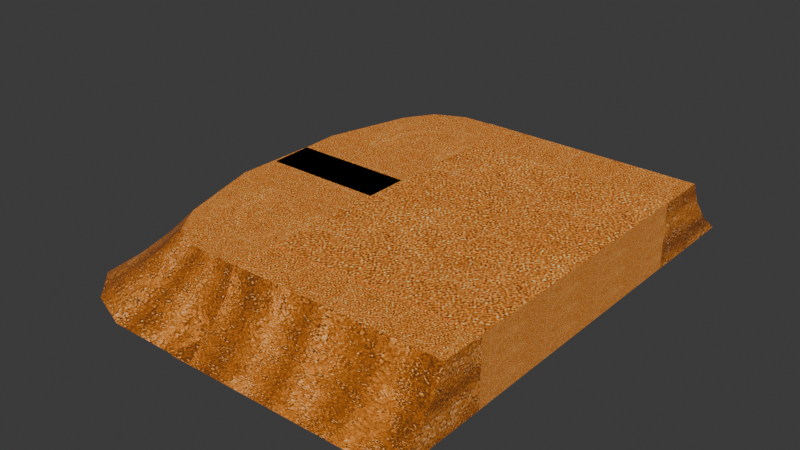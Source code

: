 # Source: TERASERING_TAMBANG.blend  (saved by Blender 4.2.66; exported with 4.5.12 LTS)
import bpy
from mathutils import Matrix  # noqa: F401  (used for matrix-valued properties, if any)

bpy.ops.wm.read_factory_settings(use_empty=True)
scene = bpy.context.scene
scene.name = 'Scene'

# ---- collections
col_collection = bpy.data.collections.new('Collection'); scene.collection.children.link(col_collection)

# ---- images (referenced by path relative to the original .blend; pixels are not part of the script)
import os
ASSET_DIR = os.environ.get("B2B_ASSET_DIR", "")  # directory of the original .blend (textures are referenced by path, not embedded)
HERE = os.path.dirname(os.path.abspath(__file__))  # packed textures are extracted next to this script under _unpacked/

def load_image(name, relpath, width, height, colorspace="sRGB"):
    """Load a texture the original file referenced (path relative to the .blend, or extracted next to this script)."""
    p = next((c for c in (os.path.join(HERE, relpath), os.path.join(ASSET_DIR, relpath)) if relpath and os.path.exists(c)), "")
    if p:
        img = bpy.data.images.load(p, check_existing=True)
        img.name = name
    else:  # same state as the original file: an image datablock whose file is absent (Cycles renders it pink)
        img = bpy.data.images.new(name, width, height)
        img.source = "FILE"
        img.filepath = "//" + (relpath or name)
    img.colorspace_settings.name = colorspace
    return img
img_side_dirtlow_res_png = load_image('side dirtLOW RES.png', '_unpacked/side_dirtLOW_RES.0ea40e9f.png', 512, 512, 'sRGB')
img_whatsapp_image_2025_08_04_at_17_14_46_jpeg = load_image('WhatsApp Image 2025-08-04 at 17.14.46.jpeg', '_unpacked/WhatsApp_Image_2025-08-04_at_17.14.46.a235d9f6.jpg', 1000, 1000, 'sRGB')
img_side_dirtlow_res_png_001 = load_image('side dirtLOW RES.png.001', '_unpacked/side_dirtLOW_RES.0ea40e9f.png', 512, 512, 'sRGB')
img_whatsapp_image_2025_08_04_at_17_14_46_jpeg_002 = load_image('WhatsApp Image 2025-08-04 at 17.14.46.jpeg.002', '_unpacked/WhatsApp_Image_2025-08-04_at_17.14.46.a235d9f6.jpg', 1000, 1000, 'sRGB')

# ---- materials (node trees are filled in below, after node groups)
mat_material_004 = bpy.data.materials.new('Material.004')
mat_material_003 = bpy.data.materials.new('Material.003')
mat_material_001 = bpy.data.materials.new('Material.001')
mat_material_002 = bpy.data.materials.new('Material.002')

# ---- material node trees
mat_material_004.use_nodes = True; mat_material_004.node_tree.nodes.clear()
_N = mat_material_004.node_tree.nodes; _L = mat_material_004.node_tree.links
n0 = _N.new('ShaderNodeBsdfPrincipled'); n0.name = 'Principled BSDF'; n0.location = (10, 300)
n0.inputs[2].default_value = 1.0
n1 = _N.new('ShaderNodeOutputMaterial'); n1.name = 'Material Output'; n1.location = (300, 300)
n2 = _N.new('ShaderNodeTexImage'); n2.name = 'Image Texture'; n2.location = (-428, 192)
n2.image = img_side_dirtlow_res_png
_L.new(n0.outputs[0], n1.inputs[0])
_L.new(n2.outputs[0], n0.inputs[0])
n1.is_active_output = True
mat_material_003.use_nodes = True; mat_material_003.node_tree.nodes.clear()
_N = mat_material_003.node_tree.nodes; _L = mat_material_003.node_tree.links
n0 = _N.new('ShaderNodeBsdfPrincipled'); n0.name = 'Principled BSDF'; n0.location = (10, 300)
n0.inputs[2].default_value = 1.0
n1 = _N.new('ShaderNodeOutputMaterial'); n1.name = 'Material Output'; n1.location = (300, 300)
n2 = _N.new('ShaderNodeTexImage'); n2.name = 'Image Texture'; n2.location = (-385, 168)
n2.image = img_whatsapp_image_2025_08_04_at_17_14_46_jpeg
_L.new(n0.outputs[0], n1.inputs[0])
_L.new(n2.outputs[0], n0.inputs[0])
n1.is_active_output = True
mat_material_001.use_nodes = True; mat_material_001.node_tree.nodes.clear()
_N = mat_material_001.node_tree.nodes; _L = mat_material_001.node_tree.links
n0 = _N.new('ShaderNodeBsdfPrincipled'); n0.name = 'Principled BSDF'; n0.location = (10, 300)
n0.inputs[2].default_value = 1.0
n1 = _N.new('ShaderNodeOutputMaterial'); n1.name = 'Material Output'; n1.location = (300, 300)
n2 = _N.new('ShaderNodeTexImage'); n2.name = 'Image Texture'; n2.location = (-428, 192)
n2.image = img_side_dirtlow_res_png_001
_L.new(n0.outputs[0], n1.inputs[0])
_L.new(n2.outputs[0], n0.inputs[0])
n1.is_active_output = True
mat_material_002.use_nodes = True; mat_material_002.node_tree.nodes.clear()
_N = mat_material_002.node_tree.nodes; _L = mat_material_002.node_tree.links
n0 = _N.new('ShaderNodeBsdfPrincipled'); n0.name = 'Principled BSDF'; n0.location = (10, 300)
n0.inputs[2].default_value = 1.0
n1 = _N.new('ShaderNodeOutputMaterial'); n1.name = 'Material Output'; n1.location = (300, 300)
n2 = _N.new('ShaderNodeTexImage'); n2.name = 'Image Texture'; n2.location = (-385, 168)
n2.image = img_whatsapp_image_2025_08_04_at_17_14_46_jpeg_002
_L.new(n0.outputs[0], n1.inputs[0])
_L.new(n2.outputs[0], n0.inputs[0])
n1.is_active_output = True

# ---- world
world_world = bpy.data.worlds.new('World'); scene.world = world_world
world_world.use_nodes = True; world_world.node_tree.nodes.clear()
_N = world_world.node_tree.nodes; _L = world_world.node_tree.links
n0 = _N.new('ShaderNodeOutputWorld'); n0.name = 'World Output'; n0.location = (300, 300)
n1 = _N.new('ShaderNodeBackground'); n1.name = 'Background'; n1.location = (10, 300)
n1.inputs[0].default_value = (0.05088, 0.05088, 0.05088, 1.0)
_L.new(n1.outputs[0], n0.inputs[0])
n0.is_active_output = True
world_world.color = (0.05088, 0.05088, 0.05088)
world_world.sun_shadow_jitter_overblur = 0.0

# ---- meshes
me_cube_001 = bpy.data.meshes.new('Cube.001')
me_cube_001.from_pydata([(-3.491, -2.319, -1.0), (-3.491, -0.664, 1.0), (-3.491, 1.0, -1.0), (-3.491, 1.0, 1.0), (3.491, -2.319, -1.0), (3.491, -0.664, 1.0), (3.491, 1.0, -1.0), (3.491, 1.0, 1.0), (-3.491, -1.524, -0.3333), (-3.491, -0.9724, 0.3333), (-3.491, 1.0, 0.3333), (-3.491, 1.0, -0.3333), (3.491, 1.0, 0.3333), (3.491, 1.0, -0.3333), (3.491, -0.9724, 0.3333), (3.491, -1.524, -0.3333)], [], [(9, 1, 3, 10), (10, 3, 7, 12), (12, 7, 5, 14), (14, 5, 1, 9), (2, 6, 4, 0), (7, 3, 1, 5), (4, 15, 8, 0), (15, 14, 9, 8), (6, 13, 15, 4), (13, 12, 14, 15), (2, 11, 13, 6), (11, 10, 12, 13), (0, 8, 11, 2), (8, 9, 10, 11)])
me_cube_001.polygons.foreach_set('use_smooth', [True] * 14)
me_cube_001.polygons.foreach_set('material_index', [0, 0, 0, 0, 0, 1, 0, 0, 0, 0, 0, 0, 0, 0])
_k = set([(0, 2), (0, 4), (0, 8), (1, 3), (1, 5), (1, 9), (2, 6), (2, 11), (3, 7), (3, 10), (4, 6), (4, 15), (5, 7), (5, 14), (6, 13), (7, 12), (8, 9), (10, 11), (12, 13), (14, 15)])
me_cube_001.attributes.new('sharp_edge', 'BOOLEAN', 'EDGE').data.foreach_set('value', [ (min(e.vertices), max(e.vertices)) in _k for e in me_cube_001.edges])
_uv = me_cube_001.uv_layers.new(name='UVMap')
_uv.uv.foreach_set('vector', [0.7819, 0.3579, 0.6535, 0.2985, 0.6535, -0.02207, 0.7819, -0.02207, 2.402, 1.716, 1.959, 1.716, 1.959, -2.919, 2.402, -2.919, 0.3966, 0.6174, 0.2682, 0.6174, 0.2682, 0.2968, 0.3966, 0.2374, 0.9812, 0.7864, 0.9812, 0.9644, 0.005389, 0.9644, 0.005389, 0.7864, 1.959, -2.919, 1.959, 1.716, -0.2446, 1.716, -0.2446, -2.919, 1.09, -1.074, 1.09, 1.139, 0.5624, 1.139, 0.5624, -1.074, 0.9812, 0.008969, 0.9812, 0.4679, 0.005389, 0.4679, 0.005389, 0.008969, 0.9812, 0.4679, 0.9812, 0.7864, 0.005389, 0.7864, 0.005389, 0.4679, 0.6535, 0.6174, 0.525, 0.6174, 0.525, 0.1311, 0.6535, -0.02207, 0.525, 0.6174, 0.3966, 0.6174, 0.3966, 0.2374, 0.525, 0.1311, 3.287, 1.716, 2.844, 1.716, 2.844, -2.919, 3.287, -2.919, 2.844, 1.716, 2.402, 1.716, 2.402, -2.919, 2.844, -2.919, 1.039, 0.6174, 0.9104, 0.4642, 0.9104, -0.02207, 1.039, -0.02207, 0.9104, 0.4642, 0.7819, 0.3579, 0.7819, -0.02207, 0.9104, -0.02207])
me_cube_001.materials.append(mat_material_004)
me_cube_001.materials.append(mat_material_003)
me_cube_001.update()
me_cube_002 = bpy.data.meshes.new('Cube.002')
me_cube_002.from_pydata([(-1.0, -1.0, -0.3715), (-1.0, -1.0, 1.0), (-1.0, 1.0, -0.3715), (-1.0, 1.0, 1.0), (0.5368, -1.0, -0.3715), (0.5368, -1.0, 1.0), (0.5368, 1.0, -0.3715), (0.5368, 1.0, 1.0)], [], [(0, 1, 3, 2), (2, 3, 7, 6), (6, 7, 5, 4), (4, 5, 1, 0), (2, 6, 4, 0), (7, 3, 1, 5)])
_uv = me_cube_002.uv_layers.new(name='UVMap')
_uv.uv.foreach_set('vector', [-1.322, -6.79, 2.322, -6.79, 2.322, -3.145, -1.322, -3.145, -1.322, -3.145, 2.322, -3.145, 2.322, 0.5, -1.322, 0.5, -1.322, 0.5, 2.322, 0.5, 2.322, 4.145, -1.322, 4.145, -1.322, 4.145, 2.322, 4.145, 2.322, 7.79, -1.322, 7.79, -4.967, 0.5, -1.322, 0.5, -1.322, 4.145, -4.967, 4.145, 2.315, 0.5589, 4.055, 0.5589, 4.055, 2.299, 2.315, 2.299])
me_cube_002.materials.append(mat_material_003)
me_cube_002.update()
me_cube_004 = bpy.data.meshes.new('Cube.004')
me_cube_004.from_pydata([(-0.5834, -0.7982, -0.6839), (-0.1174, -0.4367, 0.6876), (-0.6455, 0.8199, -0.6839), (-0.2644, 0.8199, 0.6876), (0.5465, -1.18, -0.6839), (0.5465, -0.7721, 0.6876), (0.5465, 0.8199, -0.6839), (0.5465, 0.8199, 0.6876), (-0.3886, -0.6844, -0.2267), (-0.2374, -0.5484, 0.2304), (-0.3383, 0.8199, 0.2304), (-0.4653, 0.8199, -0.2267), (0.5465, 0.8199, 0.2304), (0.5465, 0.8199, -0.2267), (0.5465, -0.847, 0.2142), (0.5465, -0.983, -0.243), (-0.659, -0.0002312, -0.6839), (-0.2779, 0.2038, 0.6876), (0.5465, -0.1801, -0.6839), (0.5465, 0.02387, 0.6876), (0.5465, -0.1121, -0.2267), (0.5465, -0.04412, 0.2304), (-0.4788, 0.06776, -0.2267), (-0.3519, 0.1358, 0.2304), (-0.1395, 0.8199, -0.6839), (0.1456, 0.8199, 0.6876), (-0.07061, -1.174, -0.6839), (0.2145, -0.7661, 0.6876), (0.02444, -0.9769, -0.243), (0.1195, -0.8409, 0.2142), (-0.04445, 0.8199, -0.2267), (0.05059, 0.8199, 0.2304), (0.1389, 0.1138, 0.6876), (-0.1463, -0.09017, -0.6839), (-0.3925, 0.8199, -0.6839), (0.007763, -0.6587, 0.6876), (-0.2511, -0.888, -0.2349), (-0.1085, -0.752, 0.2223), (-0.4027, -0.0452, -0.6839), (-0.05937, 0.8199, 0.6876), (-0.3678, -1.044, -0.6839), (-0.2549, 0.8199, -0.2267), (-0.1438, 0.8199, 0.2304), (-0.06954, 0.1588, 0.6876)], [], [(23, 17, 3, 10), (31, 25, 7, 12), (21, 19, 5, 14), (37, 35, 1, 9), (33, 18, 4, 26), (43, 17, 1, 35), (40, 36, 8, 0), (36, 37, 9, 8), (18, 20, 15, 4), (20, 21, 14, 15), (24, 30, 13, 6), (30, 31, 12, 13), (16, 22, 11, 2), (22, 23, 10, 11), (8, 9, 23, 22), (0, 8, 22, 16), (13, 12, 21, 20), (6, 13, 20, 18), (39, 3, 17, 43), (24, 6, 18, 33), (12, 7, 19, 21), (9, 1, 17, 23), (34, 24, 33, 38), (7, 25, 32, 19), (41, 42, 31, 30), (34, 41, 30, 24), (15, 14, 29, 28), (4, 15, 28, 26), (19, 32, 27, 5), (38, 33, 26, 40), (14, 5, 27, 29), (42, 39, 25, 31), (10, 3, 39, 42), (16, 38, 40, 0), (2, 11, 41, 34), (11, 10, 42, 41), (2, 34, 38, 16), (25, 39, 43, 32), (28, 29, 37, 36), (26, 28, 36, 40), (32, 43, 35, 27), (29, 27, 35, 37)])
me_cube_004.polygons.foreach_set('use_smooth', [True] * 42)
me_cube_004.polygons.foreach_set('material_index', [1, 0, 0, 1, 0, 0, 1, 1, 0, 0, 0, 0, 1, 1, 1, 1, 0, 0, 0, 0, 0, 1, 0, 0, 0, 0, 1, 1, 0, 0, 1, 0, 0, 0, 0, 0, 0, 0, 1, 1, 0, 1])
_k = set([(0, 16), (0, 40), (1, 17), (1, 35), (2, 11), (2, 16), (2, 34), (3, 10), (3, 17), (3, 39), (4, 15), (4, 18), (4, 26), (5, 14), (5, 19), (5, 27), (6, 13), (6, 18), (6, 24), (7, 12), (7, 19), (7, 25), (10, 11), (12, 13), (14, 15), (24, 34), (25, 39), (26, 40), (27, 35), (35, 37), (36, 37)])
me_cube_004.attributes.new('sharp_edge', 'BOOLEAN', 'EDGE').data.foreach_set('value', [ (min(e.vertices), max(e.vertices)) in _k for e in me_cube_004.edges])
_uv = me_cube_004.uv_layers.new(name='UVMap')
_uv.uv.foreach_set('vector', [-0.5039, 0.3885, -0.5039, 0.1654, -0.1693, 0.1654, -0.1693, 0.3885, 1.107, -1.322, 2.322, -1.322, 2.322, 0.5, 1.107, 0.5, 1.107, 2.322, 2.322, 2.322, 2.322, 4.145, 1.107, 4.145, 1.671, 0.3885, 1.671, 0.1654, 1.839, 0.1654, 1.839, 0.3885, -3.145, 2.322, -1.322, 2.322, -1.322, 4.145, -3.145, 4.145, 3.62, 1.429, 4.055, 1.429, 4.055, 2.299, 3.62, 2.299, 1.671, 0.8346, 1.671, 0.6115, 1.839, 0.6115, 1.839, 0.8346, 1.671, 0.6115, 1.671, 0.3885, 1.839, 0.3885, 1.839, 0.6115, -1.322, 2.322, -0.1075, 2.322, -0.1075, 4.145, -1.322, 4.145, -0.1075, 2.322, 1.107, 2.322, 1.107, 4.145, -0.1075, 4.145, -1.322, -1.322, -0.1075, -1.322, -0.1075, 0.5, -1.322, 0.5, -0.1075, -1.322, 1.107, -1.322, 1.107, 0.5, -0.1075, 0.5, -0.5039, 0.8346, -0.5039, 0.6115, -0.1693, 0.6115, -0.1693, 0.8346, -0.5039, 0.6115, -0.5039, 0.3885, -0.1693, 0.3885, -0.1693, 0.6115, -0.8386, 0.6115, -0.8386, 0.3885, -0.5039, 0.3885, -0.5039, 0.6115, -0.8386, 0.8346, -0.8386, 0.6115, -0.5039, 0.6115, -0.5039, 0.8346, -0.1075, 0.5, 1.107, 0.5, 1.107, 2.322, -0.1075, 2.322, -1.322, 0.5, -0.1075, 0.5, -0.1075, 2.322, -1.322, 2.322, 3.62, 0.5589, 4.055, 0.5589, 4.055, 1.429, 3.62, 1.429, -3.145, 0.5, -1.322, 0.5, -1.322, 2.322, -3.145, 2.322, 1.107, 0.5, 2.322, 0.5, 2.322, 2.322, 1.107, 2.322, -0.8386, 0.3885, -0.8386, 0.1654, -0.5039, 0.1654, -0.5039, 0.3885, -4.056, 0.5, -3.145, 0.5, -3.145, 2.322, -4.056, 2.322, 2.315, 0.5589, 3.185, 0.5589, 3.185, 1.429, 2.315, 1.429, -0.1075, -2.234, 1.107, -2.234, 1.107, -1.322, -0.1075, -1.322, -1.322, -2.234, -0.1075, -2.234, -0.1075, -1.322, -1.322, -1.322, 1.169, 0.6115, 1.169, 0.3885, 1.504, 0.3885, 1.504, 0.6115, 1.169, 0.8346, 1.169, 0.6115, 1.504, 0.6115, 1.504, 0.8346, 2.315, 1.429, 3.185, 1.429, 3.185, 2.299, 2.315, 2.299, -4.056, 2.322, -3.145, 2.322, -3.145, 4.145, -4.056, 4.145, 1.169, 0.3885, 1.169, 0.1654, 1.504, 0.1654, 1.504, 0.3885, 1.107, -2.234, 2.322, -2.234, 2.322, -1.322, 1.107, -1.322, 1.107, -3.145, 2.322, -3.145, 2.322, -2.234, 1.107, -2.234, -4.967, 2.322, -4.056, 2.322, -4.056, 4.145, -4.967, 4.145, -1.322, -3.145, -0.1075, -3.145, -0.1075, -2.234, -1.322, -2.234, -0.1075, -3.145, 1.107, -3.145, 1.107, -2.234, -0.1075, -2.234, -4.967, 0.5, -4.056, 0.5, -4.056, 2.322, -4.967, 2.322, 3.185, 0.5589, 3.62, 0.5589, 3.62, 1.429, 3.185, 1.429, 1.504, 0.6115, 1.504, 0.3885, 1.671, 0.3885, 1.671, 0.6115, 1.504, 0.8346, 1.504, 0.6115, 1.671, 0.6115, 1.671, 0.8346, 3.185, 1.429, 3.62, 1.429, 3.62, 2.299, 3.185, 2.299, 1.504, 0.3885, 1.504, 0.1654, 1.671, 0.1654, 1.671, 0.3885])
me_cube_004.materials.append(mat_material_003)
me_cube_004.materials.append(mat_material_004)
me_cube_004.update()
me_cube_003 = bpy.data.meshes.new('Cube.003')
me_cube_003.from_pydata([(0.5834, -0.7982, -0.6839), (0.1174, -0.4367, 0.6876), (0.6455, 0.8199, -0.6839), (0.2644, 0.8199, 0.6876), (-0.5465, -1.18, -0.6839), (-0.5465, -0.7721, 0.6876), (-0.5465, 0.8199, -0.6839), (-0.5465, 0.8199, 0.6876), (0.3886, -0.6844, -0.2267), (0.2374, -0.5484, 0.2304), (0.3383, 0.8199, 0.2304), (0.4653, 0.8199, -0.2267), (-0.5465, 0.8199, 0.2304), (-0.5465, 0.8199, -0.2267), (-0.5465, -0.847, 0.2142), (-0.5465, -0.983, -0.243), (0.659, -0.0002312, -0.6839), (0.2779, 0.2038, 0.6876), (-0.5465, -0.1801, -0.6839), (-0.5465, 0.02387, 0.6876), (-0.5465, -0.1121, -0.2267), (-0.5465, -0.04412, 0.2304), (0.4788, 0.06776, -0.2267), (0.3519, 0.1358, 0.2304), (0.1395, 0.8199, -0.6839), (-0.1456, 0.8199, 0.6876), (0.07061, -1.174, -0.6839), (-0.2145, -0.7661, 0.6876), (-0.02444, -0.9769, -0.243), (-0.1195, -0.8409, 0.2142), (0.04445, 0.8199, -0.2267), (-0.05059, 0.8199, 0.2304), (-0.1389, 0.1138, 0.6876), (0.1463, -0.09017, -0.6839), (0.3925, 0.8199, -0.6839), (-0.007763, -0.6587, 0.6876), (0.2511, -0.888, -0.2349), (0.1085, -0.752, 0.2223), (0.4027, -0.0452, -0.6839), (0.05937, 0.8199, 0.6876), (0.3678, -1.044, -0.6839), (0.2549, 0.8199, -0.2267), (0.1438, 0.8199, 0.2304), (0.06954, 0.1588, 0.6876)], [], [(23, 10, 3, 17), (31, 12, 7, 25), (21, 14, 5, 19), (37, 9, 1, 35), (33, 26, 4, 18), (43, 35, 1, 17), (40, 0, 8, 36), (36, 8, 9, 37), (18, 4, 15, 20), (20, 15, 14, 21), (24, 6, 13, 30), (30, 13, 12, 31), (16, 2, 11, 22), (22, 11, 10, 23), (8, 22, 23, 9), (0, 16, 22, 8), (13, 20, 21, 12), (6, 18, 20, 13), (39, 43, 17, 3), (24, 33, 18, 6), (12, 21, 19, 7), (9, 23, 17, 1), (34, 38, 33, 24), (7, 19, 32, 25), (41, 30, 31, 42), (34, 24, 30, 41), (15, 28, 29, 14), (4, 26, 28, 15), (19, 5, 27, 32), (38, 40, 26, 33), (14, 29, 27, 5), (42, 31, 25, 39), (10, 42, 39, 3), (16, 0, 40, 38), (2, 34, 41, 11), (11, 41, 42, 10), (2, 16, 38, 34), (25, 32, 43, 39), (28, 36, 37, 29), (26, 40, 36, 28), (32, 27, 35, 43), (29, 37, 35, 27)])
me_cube_003.polygons.foreach_set('use_smooth', [True] * 42)
me_cube_003.polygons.foreach_set('material_index', [1, 0, 0, 1, 0, 0, 1, 1, 0, 0, 0, 0, 1, 1, 1, 1, 0, 0, 0, 0, 0, 1, 0, 0, 0, 0, 1, 1, 0, 0, 1, 0, 0, 0, 0, 0, 0, 0, 1, 1, 0, 1])
_k = set([(0, 16), (0, 40), (1, 17), (1, 35), (2, 11), (2, 16), (2, 34), (3, 10), (3, 17), (3, 39), (4, 15), (4, 18), (4, 26), (5, 14), (5, 19), (5, 27), (6, 13), (6, 18), (6, 24), (7, 12), (7, 19), (7, 25), (10, 11), (12, 13), (14, 15), (24, 34), (25, 39), (26, 40), (27, 35), (35, 37), (36, 37)])
me_cube_003.attributes.new('sharp_edge', 'BOOLEAN', 'EDGE').data.foreach_set('value', [ (min(e.vertices), max(e.vertices)) in _k for e in me_cube_003.edges])
_uv = me_cube_003.uv_layers.new(name='UVMap')
_uv.uv.foreach_set('vector', [-0.5039, 0.3885, -0.1693, 0.3885, -0.1693, 0.1654, -0.5039, 0.1654, 1.107, -1.322, 1.107, 0.5, 2.322, 0.5, 2.322, -1.322, 1.107, 2.322, 1.107, 4.145, 2.322, 4.145, 2.322, 2.322, 1.671, 0.3885, 1.839, 0.3885, 1.839, 0.1654, 1.671, 0.1654, -3.145, 2.322, -3.145, 4.145, -1.322, 4.145, -1.322, 2.322, 3.62, 1.429, 3.62, 2.299, 4.055, 2.299, 4.055, 1.429, 1.671, 0.8346, 1.839, 0.8346, 1.839, 0.6115, 1.671, 0.6115, 1.671, 0.6115, 1.839, 0.6115, 1.839, 0.3885, 1.671, 0.3885, -1.322, 2.322, -1.322, 4.145, -0.1075, 4.145, -0.1075, 2.322, -0.1075, 2.322, -0.1075, 4.145, 1.107, 4.145, 1.107, 2.322, -1.322, -1.322, -1.322, 0.5, -0.1075, 0.5, -0.1075, -1.322, -0.1075, -1.322, -0.1075, 0.5, 1.107, 0.5, 1.107, -1.322, -0.5039, 0.8346, -0.1693, 0.8346, -0.1693, 0.6115, -0.5039, 0.6115, -0.5039, 0.6115, -0.1693, 0.6115, -0.1693, 0.3885, -0.5039, 0.3885, -0.8386, 0.6115, -0.5039, 0.6115, -0.5039, 0.3885, -0.8386, 0.3885, -0.8386, 0.8346, -0.5039, 0.8346, -0.5039, 0.6115, -0.8386, 0.6115, -0.1075, 0.5, -0.1075, 2.322, 1.107, 2.322, 1.107, 0.5, -1.322, 0.5, -1.322, 2.322, -0.1075, 2.322, -0.1075, 0.5, 3.62, 0.5589, 3.62, 1.429, 4.055, 1.429, 4.055, 0.5589, -3.145, 0.5, -3.145, 2.322, -1.322, 2.322, -1.322, 0.5, 1.107, 0.5, 1.107, 2.322, 2.322, 2.322, 2.322, 0.5, -0.8386, 0.3885, -0.5039, 0.3885, -0.5039, 0.1654, -0.8386, 0.1654, -4.056, 0.5, -4.056, 2.322, -3.145, 2.322, -3.145, 0.5, 2.315, 0.5589, 2.315, 1.429, 3.185, 1.429, 3.185, 0.5589, -0.1075, -2.234, -0.1075, -1.322, 1.107, -1.322, 1.107, -2.234, -1.322, -2.234, -1.322, -1.322, -0.1075, -1.322, -0.1075, -2.234, 1.169, 0.6115, 1.504, 0.6115, 1.504, 0.3885, 1.169, 0.3885, 1.169, 0.8346, 1.504, 0.8346, 1.504, 0.6115, 1.169, 0.6115, 2.315, 1.429, 2.315, 2.299, 3.185, 2.299, 3.185, 1.429, -4.056, 2.322, -4.056, 4.145, -3.145, 4.145, -3.145, 2.322, 1.169, 0.3885, 1.504, 0.3885, 1.504, 0.1654, 1.169, 0.1654, 1.107, -2.234, 1.107, -1.322, 2.322, -1.322, 2.322, -2.234, 1.107, -3.145, 1.107, -2.234, 2.322, -2.234, 2.322, -3.145, -4.967, 2.322, -4.967, 4.145, -4.056, 4.145, -4.056, 2.322, -1.322, -3.145, -1.322, -2.234, -0.1075, -2.234, -0.1075, -3.145, -0.1075, -3.145, -0.1075, -2.234, 1.107, -2.234, 1.107, -3.145, -4.967, 0.5, -4.967, 2.322, -4.056, 2.322, -4.056, 0.5, 3.185, 0.5589, 3.185, 1.429, 3.62, 1.429, 3.62, 0.5589, 1.504, 0.6115, 1.671, 0.6115, 1.671, 0.3885, 1.504, 0.3885, 1.504, 0.8346, 1.671, 0.8346, 1.671, 0.6115, 1.504, 0.6115, 3.185, 1.429, 3.185, 2.299, 3.62, 2.299, 3.62, 1.429, 1.504, 0.3885, 1.671, 0.3885, 1.671, 0.1654, 1.504, 0.1654])
me_cube_003.materials.append(mat_material_003)
me_cube_003.materials.append(mat_material_004)
me_cube_003.update()
me_cube_005 = bpy.data.meshes.new('Cube.005')
me_cube_005.from_pydata([(-3.491, -2.319, -1.0), (-3.491, -0.664, 1.0), (-3.491, 1.0, -1.0), (-3.491, 1.0, 1.0), (3.491, -2.319, -1.0), (3.491, -0.664, 1.0), (3.491, 1.0, -1.0), (3.491, 1.0, 1.0), (-3.491, -1.524, -0.3333), (-3.491, -0.9724, 0.3333), (-3.491, 1.0, 0.3333), (-3.491, 1.0, -0.3333), (3.491, 1.0, 0.3333), (3.491, 1.0, -0.3333), (3.491, -0.9724, 0.3333), (3.491, -1.524, -0.3333)], [], [(9, 1, 3, 10), (10, 3, 7, 12), (12, 7, 5, 14), (14, 5, 1, 9), (2, 6, 4, 0), (7, 3, 1, 5), (4, 15, 8, 0), (15, 14, 9, 8), (6, 13, 15, 4), (13, 12, 14, 15), (2, 11, 13, 6), (11, 10, 12, 13), (0, 8, 11, 2), (8, 9, 10, 11)])
me_cube_005.polygons.foreach_set('use_smooth', [True] * 14)
me_cube_005.polygons.foreach_set('material_index', [0, 0, 0, 0, 0, 1, 0, 0, 0, 0, 0, 0, 0, 0])
_k = set([(0, 2), (0, 4), (0, 8), (1, 3), (1, 5), (1, 9), (2, 6), (2, 11), (3, 7), (3, 10), (4, 6), (4, 15), (5, 7), (5, 14), (6, 13), (7, 12), (8, 9), (10, 11), (12, 13), (14, 15)])
me_cube_005.attributes.new('sharp_edge', 'BOOLEAN', 'EDGE').data.foreach_set('value', [ (min(e.vertices), max(e.vertices)) in _k for e in me_cube_005.edges])
_uv = me_cube_005.uv_layers.new(name='UVMap')
_uv.uv.foreach_set('vector', [0.7819, 0.3579, 0.6535, 0.2985, 0.6535, -0.02207, 0.7819, -0.02207, 2.402, 1.716, 1.959, 1.716, 1.959, -2.919, 2.402, -2.919, 0.3966, 0.6174, 0.2682, 0.6174, 0.2682, 0.2968, 0.3966, 0.2374, 0.9812, 0.7864, 0.9812, 0.9644, 0.005389, 0.9644, 0.005389, 0.7864, 1.959, -2.919, 1.959, 1.716, -0.2446, 1.716, -0.2446, -2.919, 1.09, -1.074, 1.09, 1.139, 0.5624, 1.139, 0.5624, -1.074, 0.9812, 0.008969, 0.9812, 0.4679, 0.005389, 0.4679, 0.005389, 0.008969, 0.9812, 0.4679, 0.9812, 0.7864, 0.005389, 0.7864, 0.005389, 0.4679, 0.6535, 0.6174, 0.525, 0.6174, 0.525, 0.1311, 0.6535, -0.02207, 0.525, 0.6174, 0.3966, 0.6174, 0.3966, 0.2374, 0.525, 0.1311, 3.287, 1.716, 2.844, 1.716, 2.844, -2.919, 3.287, -2.919, 2.844, 1.716, 2.402, 1.716, 2.402, -2.919, 2.844, -2.919, 1.039, 0.6174, 0.9104, 0.4642, 0.9104, -0.02207, 1.039, -0.02207, 0.9104, 0.4642, 0.7819, 0.3579, 0.7819, -0.02207, 0.9104, -0.02207])
me_cube_005.materials.append(mat_material_001)
me_cube_005.materials.append(mat_material_002)
me_cube_005.update()

# ---- objects
ob_pinggiran = bpy.data.objects.new('PINGGIRAN', me_cube_001)
ob_flat = bpy.data.objects.new('FLAT', me_cube_002)
ob_belokan = bpy.data.objects.new('BELOKAN', me_cube_004)
ob_belokan_001 = bpy.data.objects.new('BELOKAN.001', me_cube_003)
ob_pinggiran_001 = bpy.data.objects.new('PINGGIRAN.001', me_cube_005)

# ---- transforms, parenting, visibility, modifiers, constraints
ob_pinggiran.location = (-5.003, 2.168, 1.101)
ob_flat.location = (-3.94, 7.001, 0.6578)
ob_flat.scale = (4.528, 4.187, 1.459)
ob_belokan.location = (-10.35, 4.516, 1.114)
ob_belokan.scale = (4.528, 3.946, 1.459)
ob_belokan_001.location = (-10.3, 9.677, 1.114)
ob_belokan_001.rotation_euler = (0.0, -0.0, 3.142)
ob_belokan_001.scale = (4.528, 3.946, 1.459)
ob_pinggiran_001.location = (-5.003, 12.12, 1.101)
ob_pinggiran_001.rotation_euler = (0.0, -0.0, 3.142)

# ---- collection membership
col_collection.objects.link(ob_pinggiran)
col_collection.objects.link(ob_flat)
col_collection.objects.link(ob_belokan)
col_collection.objects.link(ob_belokan_001)
col_collection.objects.link(ob_pinggiran_001)

# ---- scene / render settings (as saved in the file)
scene.frame_start = 1; scene.frame_end = 250; scene.frame_set(1)
scene.render.engine = 'BLENDER_EEVEE_NEXT'
bpy.context.view_layer.update()

# ---- added for rendering (the .blend has no active camera and no usable light): camera, sun
cam_auto = bpy.data.cameras.new('AutoCamera')
cam_auto.lens = 50.0
cam_auto.sensor_width = 36.0
cam_auto.clip_end = 1000.0
ob_auto_camera = bpy.data.objects.new('AutoCamera', cam_auto)
scene.collection.objects.link(ob_auto_camera)
ob_auto_camera.location = (10.0536, -13.8283, 15.0903)
ob_auto_camera.rotation_euler = (1.09748, -7.21219e-08, 0.694738)
scene.camera = ob_auto_camera
light_auto_sun = bpy.data.lights.new('AutoSun', 'SUN')
light_auto_sun.energy = 3.0
light_auto_sun.angle = 0.0523599
ob_auto_sun = bpy.data.objects.new('AutoSun', light_auto_sun)
scene.collection.objects.link(ob_auto_sun)
ob_auto_sun.rotation_euler = (0.872665, 0.174533, 0.523599)
bpy.context.view_layer.update()
